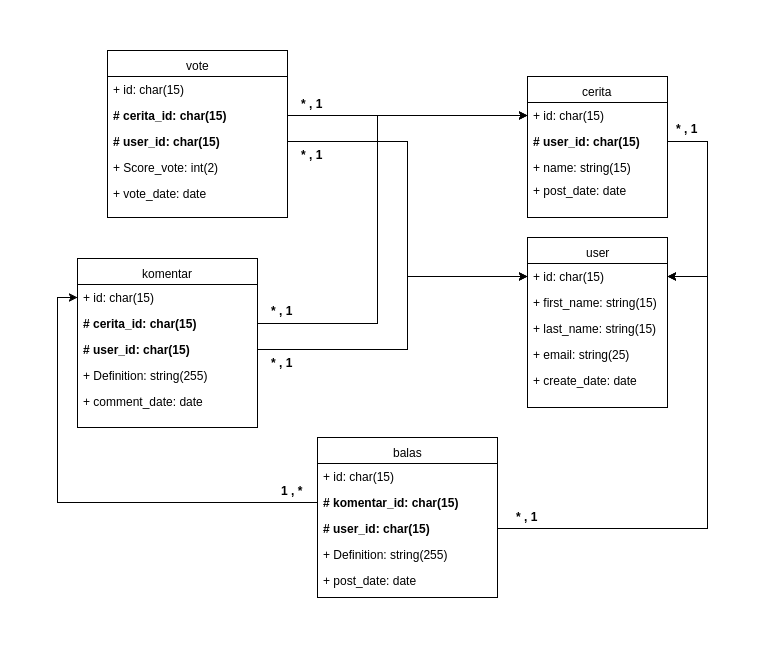

The diagram above was exported from draw.io. Its source (the exported page's mxGraphModel, read from the mxfile embedded in the PNG):
<mxGraphModel dx="952" dy="548" grid="1" gridSize="10" guides="1" tooltips="1" connect="1" arrows="1" fold="1" page="1" pageScale="1" pageWidth="850" pageHeight="1100" background="#ffffff" math="0" shadow="0">
  <root>
    <mxCell id="0" />
    <mxCell id="1" parent="0" />
    <mxCell id="2" value="user" style="swimlane;html=1;fontStyle=0;childLayout=stackLayout;horizontal=1;startSize=26;fillColor=none;horizontalStack=0;resizeParent=1;resizeLast=0;collapsible=1;marginBottom=0;swimlaneFillColor=#ffffff;fontSize=12;" parent="1" vertex="1">
      <mxGeometry x="640" y="240" width="140" height="170" as="geometry" />
    </mxCell>
    <mxCell id="3" value="+ id: char(15)" style="text;html=1;strokeColor=none;fillColor=none;align=left;verticalAlign=top;spacingLeft=4;spacingRight=4;whiteSpace=wrap;overflow=hidden;rotatable=0;points=[[0,0.5],[1,0.5]];portConstraint=eastwest;" parent="2" vertex="1">
      <mxGeometry y="26" width="140" height="26" as="geometry" />
    </mxCell>
    <mxCell id="4" value="+ first_name: string(15)" style="text;html=1;strokeColor=none;fillColor=none;align=left;verticalAlign=top;spacingLeft=4;spacingRight=4;whiteSpace=wrap;overflow=hidden;rotatable=0;points=[[0,0.5],[1,0.5]];portConstraint=eastwest;" parent="2" vertex="1">
      <mxGeometry y="52" width="140" height="26" as="geometry" />
    </mxCell>
    <mxCell id="6" value="+ last_name: string(15)" style="text;html=1;strokeColor=none;fillColor=none;align=left;verticalAlign=top;spacingLeft=4;spacingRight=4;whiteSpace=wrap;overflow=hidden;rotatable=0;points=[[0,0.5],[1,0.5]];portConstraint=eastwest;" parent="2" vertex="1">
      <mxGeometry y="78" width="140" height="26" as="geometry" />
    </mxCell>
    <mxCell id="5" value="+ email: string(25)" style="text;html=1;strokeColor=none;fillColor=none;align=left;verticalAlign=top;spacingLeft=4;spacingRight=4;whiteSpace=wrap;overflow=hidden;rotatable=0;points=[[0,0.5],[1,0.5]];portConstraint=eastwest;" parent="2" vertex="1">
      <mxGeometry y="104" width="140" height="26" as="geometry" />
    </mxCell>
    <mxCell id="56" value="+ create_date: date" style="text;html=1;strokeColor=none;fillColor=none;align=left;verticalAlign=top;spacingLeft=4;spacingRight=4;whiteSpace=wrap;overflow=hidden;rotatable=0;points=[[0,0.5],[1,0.5]];portConstraint=eastwest;" vertex="1" parent="2">
      <mxGeometry y="130" width="140" height="26" as="geometry" />
    </mxCell>
    <mxCell id="7" value="cerita" style="swimlane;html=1;fontStyle=0;childLayout=stackLayout;horizontal=1;startSize=26;fillColor=none;horizontalStack=0;resizeParent=1;resizeLast=0;collapsible=1;marginBottom=0;swimlaneFillColor=#ffffff;fontSize=12;" parent="1" vertex="1">
      <mxGeometry x="640" y="79" width="140" height="141" as="geometry" />
    </mxCell>
    <mxCell id="8" value="+ id: char(15)" style="text;html=1;strokeColor=none;fillColor=none;align=left;verticalAlign=top;spacingLeft=4;spacingRight=4;whiteSpace=wrap;overflow=hidden;rotatable=0;points=[[0,0.5],[1,0.5]];portConstraint=eastwest;" parent="7" vertex="1">
      <mxGeometry y="26" width="140" height="26" as="geometry" />
    </mxCell>
    <mxCell id="30" value="# user_id: char(15)" style="text;html=1;strokeColor=none;fillColor=none;align=left;verticalAlign=top;spacingLeft=4;spacingRight=4;whiteSpace=wrap;overflow=hidden;rotatable=0;points=[[0,0.5],[1,0.5]];portConstraint=eastwest;fontStyle=1" vertex="1" parent="7">
      <mxGeometry y="52" width="140" height="26" as="geometry" />
    </mxCell>
    <mxCell id="18" value="+ name: string(15)" style="text;html=1;strokeColor=none;fillColor=none;align=left;verticalAlign=top;spacingLeft=4;spacingRight=4;whiteSpace=wrap;overflow=hidden;rotatable=0;points=[[0,0.5],[1,0.5]];portConstraint=eastwest;" parent="7" vertex="1">
      <mxGeometry y="78" width="140" height="26" as="geometry" />
    </mxCell>
    <mxCell id="19" value="vote" style="swimlane;html=1;fontStyle=0;childLayout=stackLayout;horizontal=1;startSize=26;fillColor=none;horizontalStack=0;resizeParent=1;resizeLast=0;collapsible=1;marginBottom=0;swimlaneFillColor=#ffffff;fontSize=12;" parent="1" vertex="1">
      <mxGeometry x="220" y="53" width="180" height="167" as="geometry" />
    </mxCell>
    <mxCell id="20" value="+ id: char(15)" style="text;html=1;strokeColor=none;fillColor=none;align=left;verticalAlign=top;spacingLeft=4;spacingRight=4;whiteSpace=wrap;overflow=hidden;rotatable=0;points=[[0,0.5],[1,0.5]];portConstraint=eastwest;" parent="19" vertex="1">
      <mxGeometry y="26" width="180" height="26" as="geometry" />
    </mxCell>
    <mxCell id="34" value="# cerita_id: char(15)" style="text;html=1;strokeColor=none;fillColor=none;align=left;verticalAlign=top;spacingLeft=4;spacingRight=4;whiteSpace=wrap;overflow=hidden;rotatable=0;points=[[0,0.5],[1,0.5]];portConstraint=eastwest;fontStyle=1" vertex="1" parent="19">
      <mxGeometry y="52" width="180" height="26" as="geometry" />
    </mxCell>
    <mxCell id="33" value="# user_id: char(15)" style="text;html=1;strokeColor=none;fillColor=none;align=left;verticalAlign=top;spacingLeft=4;spacingRight=4;whiteSpace=wrap;overflow=hidden;rotatable=0;points=[[0,0.5],[1,0.5]];portConstraint=eastwest;fontStyle=1" vertex="1" parent="19">
      <mxGeometry y="78" width="180" height="26" as="geometry" />
    </mxCell>
    <mxCell id="21" value="+ Score_vote: int(2)" style="text;html=1;strokeColor=none;fillColor=none;align=left;verticalAlign=top;spacingLeft=4;spacingRight=4;whiteSpace=wrap;overflow=hidden;rotatable=0;points=[[0,0.5],[1,0.5]];portConstraint=eastwest;" parent="19" vertex="1">
      <mxGeometry y="104" width="180" height="26" as="geometry" />
    </mxCell>
    <mxCell id="54" value="+ vote_date: date" style="text;html=1;strokeColor=none;fillColor=none;align=left;verticalAlign=top;spacingLeft=4;spacingRight=4;whiteSpace=wrap;overflow=hidden;rotatable=0;points=[[0,0.5],[1,0.5]];portConstraint=eastwest;" vertex="1" parent="19">
      <mxGeometry y="130" width="180" height="26" as="geometry" />
    </mxCell>
    <mxCell id="28" value="* , 1" style="text;html=1;align=center;fontStyle=1;verticalAlign=middle;spacingLeft=3;spacingRight=3;strokeColor=none;rotatable=0;points=[[0,0.5],[1,0.5]];portConstraint=eastwest;fontSize=12;" parent="1" vertex="1">
      <mxGeometry x="780" y="125" width="40" height="11" as="geometry" />
    </mxCell>
    <mxCell id="32" style="edgeStyle=orthogonalEdgeStyle;rounded=0;html=1;exitX=1;exitY=0.5;entryX=1;entryY=0.5;jettySize=auto;orthogonalLoop=1;fontSize=12;" edge="1" parent="1" source="30" target="3">
      <mxGeometry relative="1" as="geometry">
        <Array as="points">
          <mxPoint x="820" y="144" />
          <mxPoint x="820" y="279" />
        </Array>
      </mxGeometry>
    </mxCell>
    <mxCell id="35" style="edgeStyle=orthogonalEdgeStyle;rounded=0;html=1;exitX=1;exitY=0.5;jettySize=auto;orthogonalLoop=1;fontSize=12;" edge="1" parent="1" source="34" target="8">
      <mxGeometry relative="1" as="geometry" />
    </mxCell>
    <mxCell id="36" style="edgeStyle=orthogonalEdgeStyle;rounded=0;html=1;exitX=1;exitY=0.5;entryX=0;entryY=0.5;jettySize=auto;orthogonalLoop=1;fontSize=12;" edge="1" parent="1" source="33" target="3">
      <mxGeometry relative="1" as="geometry" />
    </mxCell>
    <mxCell id="37" value="* , 1" style="text;html=1;align=center;fontStyle=1;verticalAlign=middle;spacingLeft=3;spacingRight=3;strokeColor=none;rotatable=0;points=[[0,0.5],[1,0.5]];portConstraint=eastwest;fontSize=12;" vertex="1" parent="1">
      <mxGeometry x="405" y="100" width="40" height="11" as="geometry" />
    </mxCell>
    <mxCell id="38" value="* , 1" style="text;html=1;align=center;fontStyle=1;verticalAlign=middle;spacingLeft=3;spacingRight=3;strokeColor=none;rotatable=0;points=[[0,0.5],[1,0.5]];portConstraint=eastwest;fontSize=12;" vertex="1" parent="1">
      <mxGeometry x="405" y="151" width="40" height="11" as="geometry" />
    </mxCell>
    <mxCell id="39" value="komentar" style="swimlane;html=1;fontStyle=0;childLayout=stackLayout;horizontal=1;startSize=26;fillColor=none;horizontalStack=0;resizeParent=1;resizeLast=0;collapsible=1;marginBottom=0;swimlaneFillColor=#ffffff;fontSize=12;" vertex="1" parent="1">
      <mxGeometry x="190" y="261" width="180" height="169" as="geometry" />
    </mxCell>
    <mxCell id="40" value="+ id: char(15)" style="text;html=1;strokeColor=none;fillColor=none;align=left;verticalAlign=top;spacingLeft=4;spacingRight=4;whiteSpace=wrap;overflow=hidden;rotatable=0;points=[[0,0.5],[1,0.5]];portConstraint=eastwest;" vertex="1" parent="39">
      <mxGeometry y="26" width="180" height="26" as="geometry" />
    </mxCell>
    <mxCell id="41" value="# cerita_id: char(15)" style="text;html=1;strokeColor=none;fillColor=none;align=left;verticalAlign=top;spacingLeft=4;spacingRight=4;whiteSpace=wrap;overflow=hidden;rotatable=0;points=[[0,0.5],[1,0.5]];portConstraint=eastwest;fontStyle=1" vertex="1" parent="39">
      <mxGeometry y="52" width="180" height="26" as="geometry" />
    </mxCell>
    <mxCell id="42" value="# user_id: char(15)" style="text;html=1;strokeColor=none;fillColor=none;align=left;verticalAlign=top;spacingLeft=4;spacingRight=4;whiteSpace=wrap;overflow=hidden;rotatable=0;points=[[0,0.5],[1,0.5]];portConstraint=eastwest;fontStyle=1" vertex="1" parent="39">
      <mxGeometry y="78" width="180" height="26" as="geometry" />
    </mxCell>
    <mxCell id="43" value="+ Definition: string(255)" style="text;html=1;strokeColor=none;fillColor=none;align=left;verticalAlign=top;spacingLeft=4;spacingRight=4;whiteSpace=wrap;overflow=hidden;rotatable=0;points=[[0,0.5],[1,0.5]];portConstraint=eastwest;" vertex="1" parent="39">
      <mxGeometry y="104" width="180" height="26" as="geometry" />
    </mxCell>
    <mxCell id="55" value="+ comment_date: date" style="text;html=1;strokeColor=none;fillColor=none;align=left;verticalAlign=top;spacingLeft=4;spacingRight=4;whiteSpace=wrap;overflow=hidden;rotatable=0;points=[[0,0.5],[1,0.5]];portConstraint=eastwest;" vertex="1" parent="39">
      <mxGeometry y="130" width="180" height="26" as="geometry" />
    </mxCell>
    <mxCell id="44" style="edgeStyle=orthogonalEdgeStyle;rounded=0;html=1;exitX=1;exitY=0.5;entryX=0;entryY=0.5;jettySize=auto;orthogonalLoop=1;fontSize=12;" edge="1" parent="1" source="41" target="8">
      <mxGeometry relative="1" as="geometry">
        <Array as="points">
          <mxPoint x="490" y="326" />
          <mxPoint x="490" y="118" />
        </Array>
      </mxGeometry>
    </mxCell>
    <mxCell id="45" style="edgeStyle=orthogonalEdgeStyle;rounded=0;html=1;exitX=1;exitY=0.5;entryX=0;entryY=0.5;jettySize=auto;orthogonalLoop=1;fontSize=12;" edge="1" parent="1" source="42" target="3">
      <mxGeometry relative="1" as="geometry">
        <Array as="points">
          <mxPoint x="520" y="352" />
          <mxPoint x="520" y="279" />
        </Array>
      </mxGeometry>
    </mxCell>
    <mxCell id="46" value="* , 1" style="text;html=1;align=center;fontStyle=1;verticalAlign=middle;spacingLeft=3;spacingRight=3;strokeColor=none;rotatable=0;points=[[0,0.5],[1,0.5]];portConstraint=eastwest;fontSize=12;" vertex="1" parent="1">
      <mxGeometry x="375" y="307" width="40" height="11" as="geometry" />
    </mxCell>
    <mxCell id="47" value="* , 1" style="text;html=1;align=center;fontStyle=1;verticalAlign=middle;spacingLeft=3;spacingRight=3;strokeColor=none;rotatable=0;points=[[0,0.5],[1,0.5]];portConstraint=eastwest;fontSize=12;" vertex="1" parent="1">
      <mxGeometry x="375" y="359" width="40" height="11" as="geometry" />
    </mxCell>
    <mxCell id="48" value="balas" style="swimlane;html=1;fontStyle=0;childLayout=stackLayout;horizontal=1;startSize=26;fillColor=none;horizontalStack=0;resizeParent=1;resizeLast=0;collapsible=1;marginBottom=0;swimlaneFillColor=#ffffff;fontSize=12;" vertex="1" parent="1">
      <mxGeometry x="430" y="440" width="180" height="160" as="geometry" />
    </mxCell>
    <mxCell id="49" value="+ id: char(15)" style="text;html=1;strokeColor=none;fillColor=none;align=left;verticalAlign=top;spacingLeft=4;spacingRight=4;whiteSpace=wrap;overflow=hidden;rotatable=0;points=[[0,0.5],[1,0.5]];portConstraint=eastwest;" vertex="1" parent="48">
      <mxGeometry y="26" width="180" height="26" as="geometry" />
    </mxCell>
    <mxCell id="50" value="# komentar_id: char(15)" style="text;html=1;strokeColor=none;fillColor=none;align=left;verticalAlign=top;spacingLeft=4;spacingRight=4;whiteSpace=wrap;overflow=hidden;rotatable=0;points=[[0,0.5],[1,0.5]];portConstraint=eastwest;fontStyle=1" vertex="1" parent="48">
      <mxGeometry y="52" width="180" height="26" as="geometry" />
    </mxCell>
    <mxCell id="51" value="# user_id: char(15)" style="text;html=1;strokeColor=none;fillColor=none;align=left;verticalAlign=top;spacingLeft=4;spacingRight=4;whiteSpace=wrap;overflow=hidden;rotatable=0;points=[[0,0.5],[1,0.5]];portConstraint=eastwest;fontStyle=1" vertex="1" parent="48">
      <mxGeometry y="78" width="180" height="26" as="geometry" />
    </mxCell>
    <mxCell id="52" value="+ Definition: string(255)" style="text;html=1;strokeColor=none;fillColor=none;align=left;verticalAlign=top;spacingLeft=4;spacingRight=4;whiteSpace=wrap;overflow=hidden;rotatable=0;points=[[0,0.5],[1,0.5]];portConstraint=eastwest;" vertex="1" parent="48">
      <mxGeometry y="104" width="180" height="26" as="geometry" />
    </mxCell>
    <mxCell id="57" value="+ post_date: date" style="text;html=1;strokeColor=none;fillColor=none;align=left;verticalAlign=top;spacingLeft=4;spacingRight=4;whiteSpace=wrap;overflow=hidden;rotatable=0;points=[[0,0.5],[1,0.5]];portConstraint=eastwest;" vertex="1" parent="48">
      <mxGeometry y="130" width="180" height="26" as="geometry" />
    </mxCell>
    <mxCell id="53" value="+ post_date: date" style="text;html=1;strokeColor=none;fillColor=none;align=left;verticalAlign=top;spacingLeft=4;spacingRight=4;whiteSpace=wrap;overflow=hidden;rotatable=0;points=[[0,0.5],[1,0.5]];portConstraint=eastwest;" vertex="1" parent="1">
      <mxGeometry x="640" y="180" width="140" height="26" as="geometry" />
    </mxCell>
    <mxCell id="58" style="edgeStyle=orthogonalEdgeStyle;rounded=0;html=1;exitX=0;exitY=0.5;entryX=0;entryY=0.5;jettySize=auto;orthogonalLoop=1;fontSize=12;" edge="1" parent="1" source="50" target="40">
      <mxGeometry relative="1" as="geometry" />
    </mxCell>
    <mxCell id="59" value="1 , *" style="text;html=1;align=center;fontStyle=1;verticalAlign=middle;spacingLeft=3;spacingRight=3;strokeColor=none;rotatable=0;points=[[0,0.5],[1,0.5]];portConstraint=eastwest;fontSize=12;" vertex="1" parent="1">
      <mxGeometry x="385" y="487" width="40" height="11" as="geometry" />
    </mxCell>
    <mxCell id="60" style="edgeStyle=orthogonalEdgeStyle;rounded=0;html=1;exitX=1;exitY=0.5;entryX=1;entryY=0.5;jettySize=auto;orthogonalLoop=1;fontSize=12;" edge="1" parent="1" source="51" target="3">
      <mxGeometry relative="1" as="geometry">
        <Array as="points">
          <mxPoint x="820" y="531" />
          <mxPoint x="820" y="279" />
        </Array>
      </mxGeometry>
    </mxCell>
    <mxCell id="61" value="* , 1" style="text;html=1;align=center;fontStyle=1;verticalAlign=middle;spacingLeft=3;spacingRight=3;strokeColor=none;rotatable=0;points=[[0,0.5],[1,0.5]];portConstraint=eastwest;fontSize=12;" vertex="1" parent="1">
      <mxGeometry x="620" y="513" width="40" height="11" as="geometry" />
    </mxCell>
  </root>
</mxGraphModel>